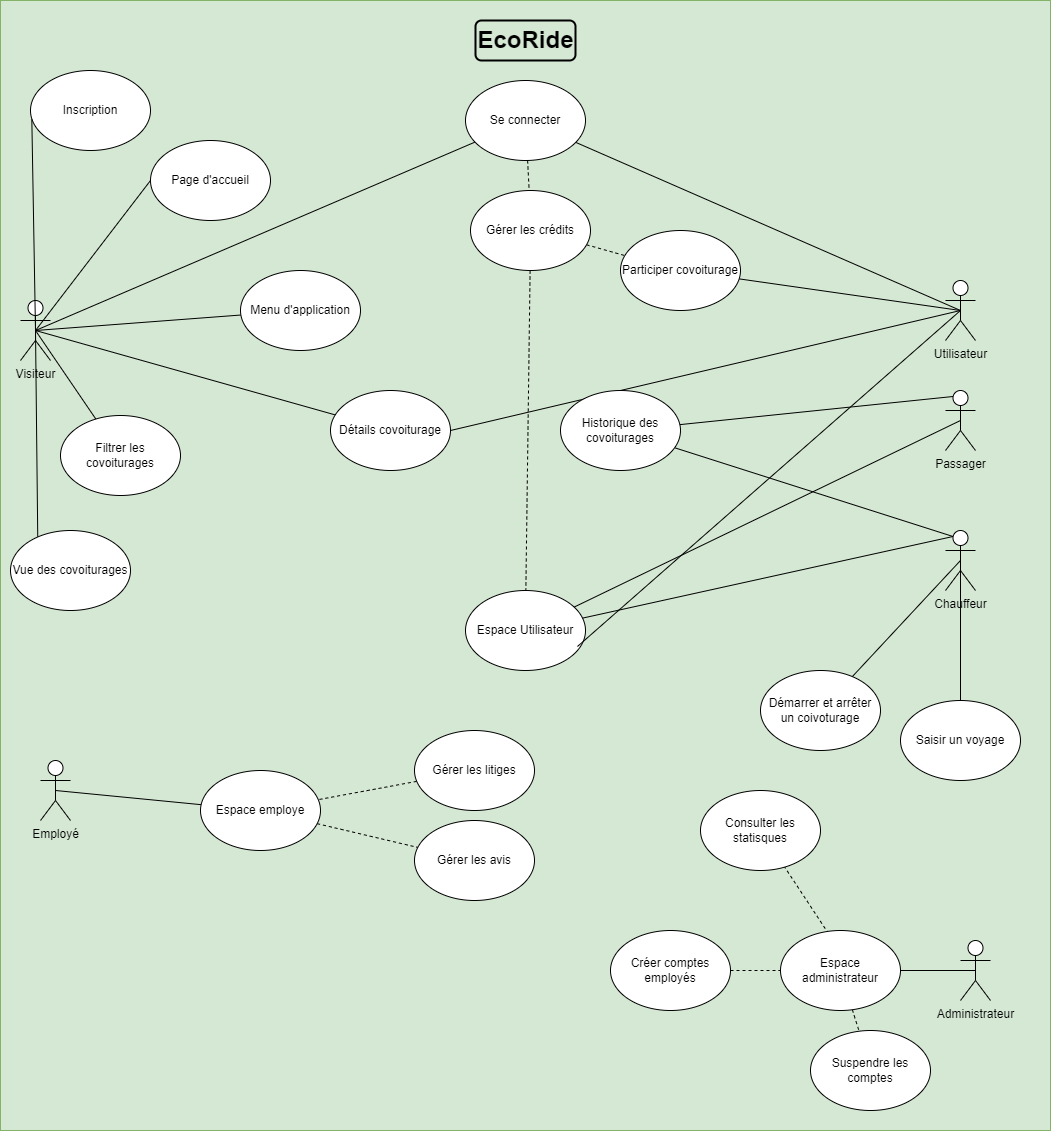

The diagram above was exported from draw.io. Its source (the exported page's mxGraphModel, read from the mxfile embedded in the PNG):
<mxGraphModel dx="2607" dy="1607" grid="1" gridSize="10" guides="1" tooltips="1" connect="1" arrows="1" fold="1" page="1" pageScale="1" pageWidth="827" pageHeight="1169" math="0" shadow="0">
  <root>
    <mxCell id="0" />
    <mxCell id="1" parent="0" />
    <mxCell id="vplq1tkEMpHksFh4a3WS-12" value="&lt;h1&gt;&lt;br&gt;&lt;/h1&gt;" style="rounded=0;whiteSpace=wrap;html=1;align=center;fillColor=#d5e8d4;strokeColor=#82b366;" vertex="1" parent="1">
      <mxGeometry y="130" width="1050" height="1130" as="geometry" />
    </mxCell>
    <mxCell id="vplq1tkEMpHksFh4a3WS-13" value="EcoRide" style="text;strokeColor=default;fillColor=none;html=1;fontSize=24;fontStyle=1;verticalAlign=middle;align=center;rounded=1;strokeWidth=2;" vertex="1" parent="1">
      <mxGeometry x="475" y="150" width="100" height="40" as="geometry" />
    </mxCell>
    <mxCell id="vplq1tkEMpHksFh4a3WS-48" style="rounded=0;orthogonalLoop=1;jettySize=auto;html=1;endArrow=none;startFill=0;exitX=0.5;exitY=0.5;exitDx=0;exitDy=0;exitPerimeter=0;" edge="1" parent="1" source="vplq1tkEMpHksFh4a3WS-14" target="vplq1tkEMpHksFh4a3WS-47">
      <mxGeometry relative="1" as="geometry" />
    </mxCell>
    <mxCell id="vplq1tkEMpHksFh4a3WS-50" style="rounded=0;orthogonalLoop=1;jettySize=auto;html=1;endArrow=none;startFill=0;exitX=0.4;exitY=0.038;exitDx=0;exitDy=0;dashed=1;exitPerimeter=0;" edge="1" parent="1" source="vplq1tkEMpHksFh4a3WS-47" target="vplq1tkEMpHksFh4a3WS-49">
      <mxGeometry relative="1" as="geometry" />
    </mxCell>
    <mxCell id="vplq1tkEMpHksFh4a3WS-14" value="Administrateur" style="shape=umlActor;verticalLabelPosition=bottom;verticalAlign=top;html=1;outlineConnect=0;" vertex="1" parent="1">
      <mxGeometry x="960" y="1070" width="30" height="60" as="geometry" />
    </mxCell>
    <mxCell id="vplq1tkEMpHksFh4a3WS-26" style="rounded=0;orthogonalLoop=1;jettySize=auto;html=1;entryX=0;entryY=0.5;entryDx=0;entryDy=0;endArrow=none;startFill=0;exitX=0.5;exitY=0.5;exitDx=0;exitDy=0;exitPerimeter=0;" edge="1" parent="1" source="vplq1tkEMpHksFh4a3WS-15" target="vplq1tkEMpHksFh4a3WS-21">
      <mxGeometry relative="1" as="geometry" />
    </mxCell>
    <mxCell id="vplq1tkEMpHksFh4a3WS-27" style="rounded=0;orthogonalLoop=1;jettySize=auto;html=1;endArrow=none;startFill=0;exitX=0.5;exitY=0.5;exitDx=0;exitDy=0;exitPerimeter=0;" edge="1" parent="1" source="vplq1tkEMpHksFh4a3WS-15" target="vplq1tkEMpHksFh4a3WS-22">
      <mxGeometry relative="1" as="geometry" />
    </mxCell>
    <mxCell id="vplq1tkEMpHksFh4a3WS-29" style="rounded=0;orthogonalLoop=1;jettySize=auto;html=1;endArrow=none;startFill=0;exitX=0.5;exitY=0.5;exitDx=0;exitDy=0;exitPerimeter=0;" edge="1" parent="1" source="vplq1tkEMpHksFh4a3WS-15" target="vplq1tkEMpHksFh4a3WS-24">
      <mxGeometry relative="1" as="geometry" />
    </mxCell>
    <mxCell id="vplq1tkEMpHksFh4a3WS-69" style="rounded=0;orthogonalLoop=1;jettySize=auto;html=1;endArrow=none;startFill=0;exitX=0.5;exitY=0.5;exitDx=0;exitDy=0;exitPerimeter=0;" edge="1" parent="1" source="vplq1tkEMpHksFh4a3WS-15" target="vplq1tkEMpHksFh4a3WS-68">
      <mxGeometry relative="1" as="geometry" />
    </mxCell>
    <mxCell id="vplq1tkEMpHksFh4a3WS-82" style="rounded=0;orthogonalLoop=1;jettySize=auto;html=1;endArrow=none;startFill=0;" edge="1" parent="1" target="vplq1tkEMpHksFh4a3WS-23">
      <mxGeometry relative="1" as="geometry">
        <mxPoint x="35" y="460" as="sourcePoint" />
      </mxGeometry>
    </mxCell>
    <mxCell id="vplq1tkEMpHksFh4a3WS-15" value="Visiteur" style="shape=umlActor;verticalLabelPosition=bottom;verticalAlign=top;html=1;outlineConnect=0;" vertex="1" parent="1">
      <mxGeometry x="20" y="430" width="30" height="60" as="geometry" />
    </mxCell>
    <mxCell id="vplq1tkEMpHksFh4a3WS-70" style="rounded=0;orthogonalLoop=1;jettySize=auto;html=1;endArrow=none;startFill=0;exitX=0.5;exitY=0.5;exitDx=0;exitDy=0;exitPerimeter=0;" edge="1" parent="1" source="vplq1tkEMpHksFh4a3WS-17" target="vplq1tkEMpHksFh4a3WS-68">
      <mxGeometry relative="1" as="geometry" />
    </mxCell>
    <mxCell id="vplq1tkEMpHksFh4a3WS-80" style="rounded=0;orthogonalLoop=1;jettySize=auto;html=1;entryX=1;entryY=0.5;entryDx=0;entryDy=0;endArrow=none;startFill=0;" edge="1" parent="1" target="vplq1tkEMpHksFh4a3WS-23">
      <mxGeometry relative="1" as="geometry">
        <mxPoint x="960" y="440" as="sourcePoint" />
      </mxGeometry>
    </mxCell>
    <mxCell id="vplq1tkEMpHksFh4a3WS-84" style="rounded=0;orthogonalLoop=1;jettySize=auto;html=1;endArrow=none;startFill=0;" edge="1" parent="1" target="vplq1tkEMpHksFh4a3WS-33">
      <mxGeometry relative="1" as="geometry">
        <mxPoint x="960" y="440" as="sourcePoint" />
      </mxGeometry>
    </mxCell>
    <mxCell id="vplq1tkEMpHksFh4a3WS-17" value="Utilisateur" style="shape=umlActor;verticalLabelPosition=bottom;verticalAlign=top;html=1;outlineConnect=0;" vertex="1" parent="1">
      <mxGeometry x="945" y="410" width="30" height="60" as="geometry" />
    </mxCell>
    <mxCell id="vplq1tkEMpHksFh4a3WS-46" style="rounded=0;orthogonalLoop=1;jettySize=auto;html=1;endArrow=none;startFill=0;exitX=0.5;exitY=0.5;exitDx=0;exitDy=0;exitPerimeter=0;" edge="1" parent="1" source="vplq1tkEMpHksFh4a3WS-18" target="vplq1tkEMpHksFh4a3WS-44">
      <mxGeometry relative="1" as="geometry" />
    </mxCell>
    <mxCell id="vplq1tkEMpHksFh4a3WS-52" style="rounded=0;orthogonalLoop=1;jettySize=auto;html=1;endArrow=none;startFill=0;dashed=1;" edge="1" parent="1" source="vplq1tkEMpHksFh4a3WS-44" target="vplq1tkEMpHksFh4a3WS-51">
      <mxGeometry relative="1" as="geometry">
        <Array as="points" />
      </mxGeometry>
    </mxCell>
    <mxCell id="vplq1tkEMpHksFh4a3WS-18" value="Employé" style="shape=umlActor;verticalLabelPosition=bottom;verticalAlign=top;html=1;outlineConnect=0;" vertex="1" parent="1">
      <mxGeometry x="40" y="890" width="30" height="60" as="geometry" />
    </mxCell>
    <mxCell id="vplq1tkEMpHksFh4a3WS-19" value="Inscription" style="ellipse;whiteSpace=wrap;html=1;" vertex="1" parent="1">
      <mxGeometry x="30" y="200" width="120" height="80" as="geometry" />
    </mxCell>
    <mxCell id="vplq1tkEMpHksFh4a3WS-20" style="rounded=0;orthogonalLoop=1;jettySize=auto;html=1;entryX=0.011;entryY=0.609;entryDx=0;entryDy=0;entryPerimeter=0;endArrow=none;startFill=0;exitX=0.5;exitY=0.5;exitDx=0;exitDy=0;exitPerimeter=0;" edge="1" parent="1" source="vplq1tkEMpHksFh4a3WS-15" target="vplq1tkEMpHksFh4a3WS-19">
      <mxGeometry relative="1" as="geometry" />
    </mxCell>
    <mxCell id="vplq1tkEMpHksFh4a3WS-21" value="Page d'accueil" style="ellipse;whiteSpace=wrap;html=1;" vertex="1" parent="1">
      <mxGeometry x="150" y="270" width="120" height="80" as="geometry" />
    </mxCell>
    <mxCell id="vplq1tkEMpHksFh4a3WS-22" value="Menu d'application" style="ellipse;whiteSpace=wrap;html=1;" vertex="1" parent="1">
      <mxGeometry x="240" y="400" width="120" height="80" as="geometry" />
    </mxCell>
    <mxCell id="vplq1tkEMpHksFh4a3WS-23" value="Détails covoiturage" style="ellipse;whiteSpace=wrap;html=1;" vertex="1" parent="1">
      <mxGeometry x="330" y="520" width="120" height="80" as="geometry" />
    </mxCell>
    <mxCell id="vplq1tkEMpHksFh4a3WS-24" value="Filtrer les covoiturages" style="ellipse;whiteSpace=wrap;html=1;" vertex="1" parent="1">
      <mxGeometry x="60" y="545" width="120" height="80" as="geometry" />
    </mxCell>
    <mxCell id="vplq1tkEMpHksFh4a3WS-25" value="Vue des covoiturages" style="ellipse;whiteSpace=wrap;html=1;" vertex="1" parent="1">
      <mxGeometry x="10" y="660" width="120" height="80" as="geometry" />
    </mxCell>
    <mxCell id="vplq1tkEMpHksFh4a3WS-28" style="rounded=0;orthogonalLoop=1;jettySize=auto;html=1;entryX=0.227;entryY=0.077;entryDx=0;entryDy=0;entryPerimeter=0;endArrow=none;startFill=0;exitX=0.5;exitY=0.5;exitDx=0;exitDy=0;exitPerimeter=0;" edge="1" parent="1" source="vplq1tkEMpHksFh4a3WS-15" target="vplq1tkEMpHksFh4a3WS-25">
      <mxGeometry relative="1" as="geometry" />
    </mxCell>
    <mxCell id="vplq1tkEMpHksFh4a3WS-33" value="Participer covoiturage" style="ellipse;whiteSpace=wrap;html=1;" vertex="1" parent="1">
      <mxGeometry x="620" y="360" width="120" height="80" as="geometry" />
    </mxCell>
    <mxCell id="vplq1tkEMpHksFh4a3WS-87" style="rounded=0;orthogonalLoop=1;jettySize=auto;html=1;endArrow=none;startFill=0;entryX=0.5;entryY=0.5;entryDx=0;entryDy=0;entryPerimeter=0;" edge="1" parent="1" source="vplq1tkEMpHksFh4a3WS-36" target="vplq1tkEMpHksFh4a3WS-63">
      <mxGeometry relative="1" as="geometry" />
    </mxCell>
    <mxCell id="vplq1tkEMpHksFh4a3WS-36" value="Espace Utilisateur" style="ellipse;whiteSpace=wrap;html=1;" vertex="1" parent="1">
      <mxGeometry x="465" y="720" width="120" height="80" as="geometry" />
    </mxCell>
    <mxCell id="vplq1tkEMpHksFh4a3WS-37" style="rounded=0;orthogonalLoop=1;jettySize=auto;html=1;entryX=0.933;entryY=0.7;entryDx=0;entryDy=0;entryPerimeter=0;endArrow=none;startFill=0;exitX=0.5;exitY=0.5;exitDx=0;exitDy=0;exitPerimeter=0;" edge="1" parent="1" source="vplq1tkEMpHksFh4a3WS-17" target="vplq1tkEMpHksFh4a3WS-36">
      <mxGeometry relative="1" as="geometry" />
    </mxCell>
    <mxCell id="vplq1tkEMpHksFh4a3WS-39" style="rounded=0;orthogonalLoop=1;jettySize=auto;html=1;endArrow=none;startFill=0;entryX=0.5;entryY=0.5;entryDx=0;entryDy=0;entryPerimeter=0;" edge="1" parent="1" source="vplq1tkEMpHksFh4a3WS-38" target="vplq1tkEMpHksFh4a3WS-62">
      <mxGeometry relative="1" as="geometry" />
    </mxCell>
    <mxCell id="vplq1tkEMpHksFh4a3WS-38" value="Saisir un voyage" style="ellipse;whiteSpace=wrap;html=1;" vertex="1" parent="1">
      <mxGeometry x="900" y="830" width="120" height="80" as="geometry" />
    </mxCell>
    <mxCell id="vplq1tkEMpHksFh4a3WS-88" style="rounded=0;orthogonalLoop=1;jettySize=auto;html=1;endArrow=none;startFill=0;entryX=0.25;entryY=0.1;entryDx=0;entryDy=0;entryPerimeter=0;" edge="1" parent="1" source="vplq1tkEMpHksFh4a3WS-40" target="vplq1tkEMpHksFh4a3WS-62">
      <mxGeometry relative="1" as="geometry">
        <mxPoint x="730" y="580" as="sourcePoint" />
        <mxPoint x="1005" y="640" as="targetPoint" />
      </mxGeometry>
    </mxCell>
    <mxCell id="vplq1tkEMpHksFh4a3WS-40" value="Historique des covoiturages" style="ellipse;whiteSpace=wrap;html=1;" vertex="1" parent="1">
      <mxGeometry x="560" y="520" width="120" height="80" as="geometry" />
    </mxCell>
    <mxCell id="vplq1tkEMpHksFh4a3WS-43" style="rounded=0;orthogonalLoop=1;jettySize=auto;html=1;endArrow=none;startFill=0;entryX=0.5;entryY=0.5;entryDx=0;entryDy=0;entryPerimeter=0;" edge="1" parent="1" source="vplq1tkEMpHksFh4a3WS-42" target="vplq1tkEMpHksFh4a3WS-62">
      <mxGeometry relative="1" as="geometry" />
    </mxCell>
    <mxCell id="vplq1tkEMpHksFh4a3WS-42" value="Démarrer et arrêter un coivoturage" style="ellipse;whiteSpace=wrap;html=1;" vertex="1" parent="1">
      <mxGeometry x="760" y="800" width="120" height="80" as="geometry" />
    </mxCell>
    <mxCell id="vplq1tkEMpHksFh4a3WS-44" value="Espace employe" style="ellipse;whiteSpace=wrap;html=1;" vertex="1" parent="1">
      <mxGeometry x="200" y="900" width="120" height="80" as="geometry" />
    </mxCell>
    <mxCell id="vplq1tkEMpHksFh4a3WS-78" style="rounded=0;orthogonalLoop=1;jettySize=auto;html=1;dashed=1;endArrow=none;startFill=0;" edge="1" parent="1" source="vplq1tkEMpHksFh4a3WS-47" target="vplq1tkEMpHksFh4a3WS-77">
      <mxGeometry relative="1" as="geometry" />
    </mxCell>
    <mxCell id="vplq1tkEMpHksFh4a3WS-47" value="Espace administrateur" style="ellipse;whiteSpace=wrap;html=1;" vertex="1" parent="1">
      <mxGeometry x="780" y="1060" width="120" height="80" as="geometry" />
    </mxCell>
    <mxCell id="vplq1tkEMpHksFh4a3WS-49" value="Consulter les statisques" style="ellipse;whiteSpace=wrap;html=1;" vertex="1" parent="1">
      <mxGeometry x="700" y="920" width="120" height="80" as="geometry" />
    </mxCell>
    <mxCell id="vplq1tkEMpHksFh4a3WS-51" value="Gérer les avis" style="ellipse;whiteSpace=wrap;html=1;" vertex="1" parent="1">
      <mxGeometry x="414" y="950" width="120" height="80" as="geometry" />
    </mxCell>
    <mxCell id="vplq1tkEMpHksFh4a3WS-62" value="Chauffeur" style="shape=umlActor;verticalLabelPosition=bottom;verticalAlign=top;html=1;outlineConnect=0;" vertex="1" parent="1">
      <mxGeometry x="945" y="660" width="30" height="60" as="geometry" />
    </mxCell>
    <mxCell id="vplq1tkEMpHksFh4a3WS-63" value="Passager" style="shape=umlActor;verticalLabelPosition=bottom;verticalAlign=top;html=1;outlineConnect=0;" vertex="1" parent="1">
      <mxGeometry x="945" y="520" width="30" height="60" as="geometry" />
    </mxCell>
    <mxCell id="vplq1tkEMpHksFh4a3WS-72" style="rounded=0;orthogonalLoop=1;jettySize=auto;html=1;dashed=1;endArrow=none;startFill=0;" edge="1" parent="1" source="vplq1tkEMpHksFh4a3WS-68" target="vplq1tkEMpHksFh4a3WS-71">
      <mxGeometry relative="1" as="geometry" />
    </mxCell>
    <mxCell id="vplq1tkEMpHksFh4a3WS-68" value="Se connecter" style="ellipse;whiteSpace=wrap;html=1;" vertex="1" parent="1">
      <mxGeometry x="465" y="210" width="120" height="80" as="geometry" />
    </mxCell>
    <mxCell id="vplq1tkEMpHksFh4a3WS-83" style="rounded=0;orthogonalLoop=1;jettySize=auto;html=1;endArrow=none;startFill=0;dashed=1;" edge="1" parent="1" source="vplq1tkEMpHksFh4a3WS-71" target="vplq1tkEMpHksFh4a3WS-36">
      <mxGeometry relative="1" as="geometry" />
    </mxCell>
    <mxCell id="vplq1tkEMpHksFh4a3WS-85" style="rounded=0;orthogonalLoop=1;jettySize=auto;html=1;dashed=1;endArrow=none;startFill=0;" edge="1" parent="1" source="vplq1tkEMpHksFh4a3WS-71" target="vplq1tkEMpHksFh4a3WS-33">
      <mxGeometry relative="1" as="geometry" />
    </mxCell>
    <mxCell id="vplq1tkEMpHksFh4a3WS-71" value="Gérer les crédits" style="ellipse;whiteSpace=wrap;html=1;" vertex="1" parent="1">
      <mxGeometry x="470" y="320" width="120" height="80" as="geometry" />
    </mxCell>
    <mxCell id="vplq1tkEMpHksFh4a3WS-74" style="rounded=0;orthogonalLoop=1;jettySize=auto;html=1;dashed=1;endArrow=none;startFill=0;" edge="1" parent="1" source="vplq1tkEMpHksFh4a3WS-73" target="vplq1tkEMpHksFh4a3WS-44">
      <mxGeometry relative="1" as="geometry" />
    </mxCell>
    <mxCell id="vplq1tkEMpHksFh4a3WS-73" value="Gérer les litiges" style="ellipse;whiteSpace=wrap;html=1;" vertex="1" parent="1">
      <mxGeometry x="414" y="860" width="120" height="80" as="geometry" />
    </mxCell>
    <mxCell id="vplq1tkEMpHksFh4a3WS-76" style="rounded=0;orthogonalLoop=1;jettySize=auto;html=1;endArrow=none;startFill=0;dashed=1;" edge="1" parent="1" source="vplq1tkEMpHksFh4a3WS-75" target="vplq1tkEMpHksFh4a3WS-47">
      <mxGeometry relative="1" as="geometry" />
    </mxCell>
    <mxCell id="vplq1tkEMpHksFh4a3WS-75" value="Créer comptes employés" style="ellipse;whiteSpace=wrap;html=1;" vertex="1" parent="1">
      <mxGeometry x="610" y="1060" width="120" height="80" as="geometry" />
    </mxCell>
    <mxCell id="vplq1tkEMpHksFh4a3WS-77" value="Suspendre les comptes" style="ellipse;whiteSpace=wrap;html=1;" vertex="1" parent="1">
      <mxGeometry x="810" y="1160" width="120" height="80" as="geometry" />
    </mxCell>
    <mxCell id="vplq1tkEMpHksFh4a3WS-86" style="rounded=0;orthogonalLoop=1;jettySize=auto;html=1;endArrow=none;startFill=0;entryX=0.25;entryY=0.1;entryDx=0;entryDy=0;entryPerimeter=0;" edge="1" parent="1" source="vplq1tkEMpHksFh4a3WS-36" target="vplq1tkEMpHksFh4a3WS-62">
      <mxGeometry relative="1" as="geometry" />
    </mxCell>
    <mxCell id="vplq1tkEMpHksFh4a3WS-89" style="rounded=0;orthogonalLoop=1;jettySize=auto;html=1;entryX=0.25;entryY=0.1;entryDx=0;entryDy=0;entryPerimeter=0;endArrow=none;startFill=0;" edge="1" parent="1" source="vplq1tkEMpHksFh4a3WS-40" target="vplq1tkEMpHksFh4a3WS-63">
      <mxGeometry relative="1" as="geometry" />
    </mxCell>
  </root>
</mxGraphModel>